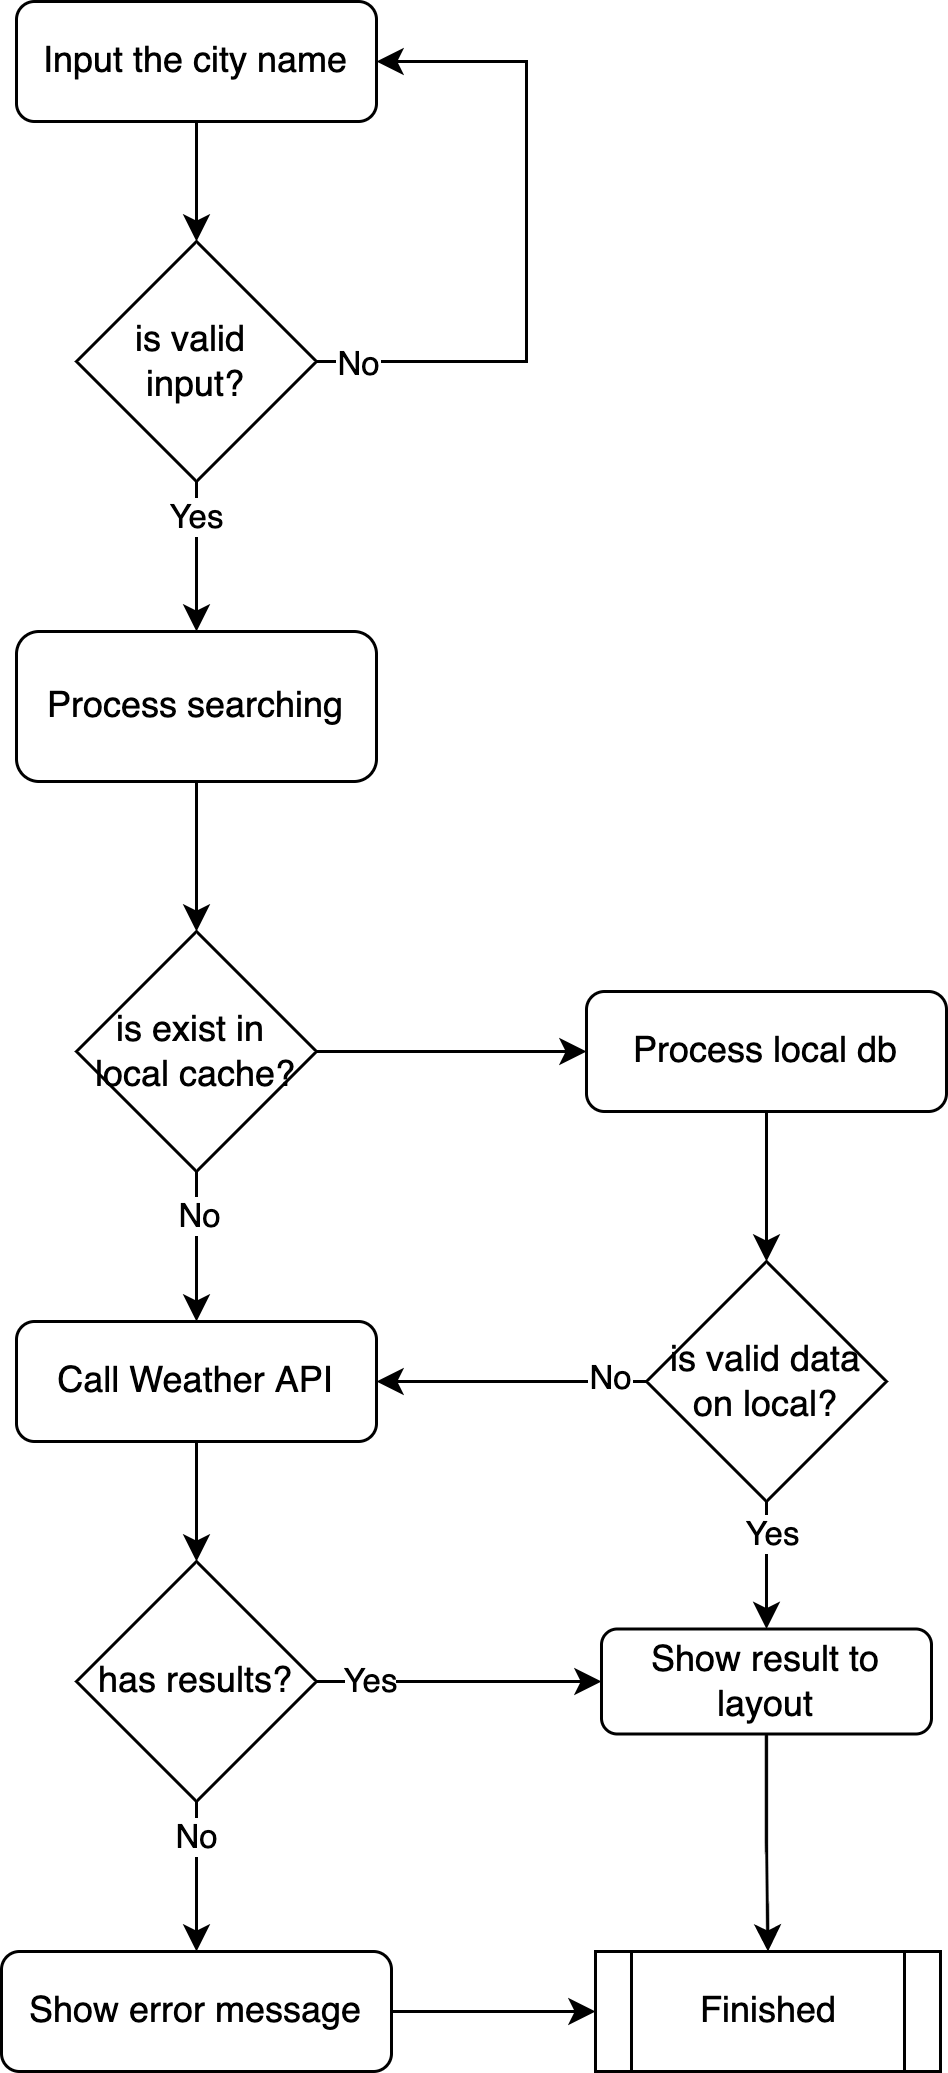

The diagram above was exported from draw.io. Its source (the exported page's mxGraphModel, read from the mxfile embedded in the PNG):
<mxGraphModel dx="1426" dy="711" grid="1" gridSize="10" guides="1" tooltips="1" connect="1" arrows="1" fold="1" page="1" pageScale="1" pageWidth="850" pageHeight="1100" math="0" shadow="0">
  <root>
    <mxCell id="0" />
    <mxCell id="1" parent="0" />
    <mxCell id="3njy5brFs7daOrLudLXr-3" style="edgeStyle=orthogonalEdgeStyle;rounded=0;orthogonalLoop=1;jettySize=auto;html=1;exitX=0.5;exitY=1;exitDx=0;exitDy=0;entryX=0.5;entryY=0;entryDx=0;entryDy=0;" edge="1" parent="1" source="3njy5brFs7daOrLudLXr-1" target="3njy5brFs7daOrLudLXr-2">
      <mxGeometry relative="1" as="geometry" />
    </mxCell>
    <mxCell id="3njy5brFs7daOrLudLXr-1" value="Input the city name" style="rounded=1;whiteSpace=wrap;html=1;" vertex="1" parent="1">
      <mxGeometry x="350" y="60" width="120" height="40" as="geometry" />
    </mxCell>
    <mxCell id="3njy5brFs7daOrLudLXr-6" style="edgeStyle=orthogonalEdgeStyle;rounded=0;orthogonalLoop=1;jettySize=auto;html=1;exitX=0.5;exitY=1;exitDx=0;exitDy=0;entryX=0.5;entryY=0;entryDx=0;entryDy=0;" edge="1" parent="1" source="3njy5brFs7daOrLudLXr-2" target="3njy5brFs7daOrLudLXr-5">
      <mxGeometry relative="1" as="geometry" />
    </mxCell>
    <mxCell id="3njy5brFs7daOrLudLXr-9" value="Yes" style="edgeLabel;html=1;align=center;verticalAlign=middle;resizable=0;points=[];" vertex="1" connectable="0" parent="3njy5brFs7daOrLudLXr-6">
      <mxGeometry x="-0.72" y="1" relative="1" as="geometry">
        <mxPoint x="-2" y="4" as="offset" />
      </mxGeometry>
    </mxCell>
    <mxCell id="3njy5brFs7daOrLudLXr-7" style="edgeStyle=orthogonalEdgeStyle;rounded=0;orthogonalLoop=1;jettySize=auto;html=1;exitX=1;exitY=0.5;exitDx=0;exitDy=0;entryX=1;entryY=0.5;entryDx=0;entryDy=0;" edge="1" parent="1" source="3njy5brFs7daOrLudLXr-2" target="3njy5brFs7daOrLudLXr-1">
      <mxGeometry relative="1" as="geometry">
        <Array as="points">
          <mxPoint x="520" y="180" />
          <mxPoint x="520" y="80" />
        </Array>
      </mxGeometry>
    </mxCell>
    <mxCell id="3njy5brFs7daOrLudLXr-8" value="No" style="edgeLabel;html=1;align=center;verticalAlign=middle;resizable=0;points=[];" vertex="1" connectable="0" parent="3njy5brFs7daOrLudLXr-7">
      <mxGeometry x="-0.88" relative="1" as="geometry">
        <mxPoint as="offset" />
      </mxGeometry>
    </mxCell>
    <mxCell id="3njy5brFs7daOrLudLXr-2" value="is valid &lt;br&gt;input?" style="rhombus;whiteSpace=wrap;html=1;" vertex="1" parent="1">
      <mxGeometry x="370" y="140" width="80" height="80" as="geometry" />
    </mxCell>
    <mxCell id="3njy5brFs7daOrLudLXr-11" style="edgeStyle=orthogonalEdgeStyle;rounded=0;orthogonalLoop=1;jettySize=auto;html=1;exitX=0.5;exitY=1;exitDx=0;exitDy=0;entryX=0.5;entryY=0;entryDx=0;entryDy=0;" edge="1" parent="1" source="3njy5brFs7daOrLudLXr-5" target="3njy5brFs7daOrLudLXr-10">
      <mxGeometry relative="1" as="geometry" />
    </mxCell>
    <mxCell id="3njy5brFs7daOrLudLXr-5" value="Process searching" style="rounded=1;whiteSpace=wrap;html=1;" vertex="1" parent="1">
      <mxGeometry x="350" y="270" width="120" height="50" as="geometry" />
    </mxCell>
    <mxCell id="3njy5brFs7daOrLudLXr-13" style="edgeStyle=orthogonalEdgeStyle;rounded=0;orthogonalLoop=1;jettySize=auto;html=1;exitX=0.5;exitY=1;exitDx=0;exitDy=0;entryX=0.5;entryY=0;entryDx=0;entryDy=0;" edge="1" parent="1" source="3njy5brFs7daOrLudLXr-10" target="3njy5brFs7daOrLudLXr-12">
      <mxGeometry relative="1" as="geometry" />
    </mxCell>
    <mxCell id="3njy5brFs7daOrLudLXr-17" value="No" style="edgeLabel;html=1;align=center;verticalAlign=middle;resizable=0;points=[];" vertex="1" connectable="0" parent="3njy5brFs7daOrLudLXr-13">
      <mxGeometry x="-0.46" relative="1" as="geometry">
        <mxPoint as="offset" />
      </mxGeometry>
    </mxCell>
    <mxCell id="3njy5brFs7daOrLudLXr-29" style="edgeStyle=orthogonalEdgeStyle;rounded=0;orthogonalLoop=1;jettySize=auto;html=1;exitX=1;exitY=0.5;exitDx=0;exitDy=0;entryX=0;entryY=0.5;entryDx=0;entryDy=0;" edge="1" parent="1" source="3njy5brFs7daOrLudLXr-10" target="3njy5brFs7daOrLudLXr-28">
      <mxGeometry relative="1" as="geometry" />
    </mxCell>
    <mxCell id="3njy5brFs7daOrLudLXr-10" value="is exist in &lt;br&gt;local cache?" style="rhombus;whiteSpace=wrap;html=1;" vertex="1" parent="1">
      <mxGeometry x="370" y="370" width="80" height="80" as="geometry" />
    </mxCell>
    <mxCell id="3njy5brFs7daOrLudLXr-19" style="edgeStyle=orthogonalEdgeStyle;rounded=0;orthogonalLoop=1;jettySize=auto;html=1;exitX=0.5;exitY=1;exitDx=0;exitDy=0;entryX=0.5;entryY=0;entryDx=0;entryDy=0;" edge="1" parent="1" source="3njy5brFs7daOrLudLXr-12" target="3njy5brFs7daOrLudLXr-18">
      <mxGeometry relative="1" as="geometry" />
    </mxCell>
    <mxCell id="3njy5brFs7daOrLudLXr-12" value="Call Weather API" style="rounded=1;whiteSpace=wrap;html=1;" vertex="1" parent="1">
      <mxGeometry x="350" y="500" width="120" height="40" as="geometry" />
    </mxCell>
    <mxCell id="3njy5brFs7daOrLudLXr-26" style="edgeStyle=orthogonalEdgeStyle;rounded=0;orthogonalLoop=1;jettySize=auto;html=1;exitX=0.5;exitY=1;exitDx=0;exitDy=0;entryX=0.5;entryY=0;entryDx=0;entryDy=0;" edge="1" parent="1" source="3njy5brFs7daOrLudLXr-14" target="3njy5brFs7daOrLudLXr-24">
      <mxGeometry relative="1" as="geometry" />
    </mxCell>
    <mxCell id="3njy5brFs7daOrLudLXr-14" value="Show result to layout" style="rounded=1;whiteSpace=wrap;html=1;" vertex="1" parent="1">
      <mxGeometry x="545" y="602.5" width="110" height="35" as="geometry" />
    </mxCell>
    <mxCell id="3njy5brFs7daOrLudLXr-20" style="edgeStyle=orthogonalEdgeStyle;rounded=0;orthogonalLoop=1;jettySize=auto;html=1;exitX=1;exitY=0.5;exitDx=0;exitDy=0;" edge="1" parent="1" source="3njy5brFs7daOrLudLXr-18" target="3njy5brFs7daOrLudLXr-14">
      <mxGeometry relative="1" as="geometry" />
    </mxCell>
    <mxCell id="3njy5brFs7daOrLudLXr-21" value="Yes" style="edgeLabel;html=1;align=center;verticalAlign=middle;resizable=0;points=[];" vertex="1" connectable="0" parent="3njy5brFs7daOrLudLXr-20">
      <mxGeometry x="-0.65" y="2" relative="1" as="geometry">
        <mxPoint y="1" as="offset" />
      </mxGeometry>
    </mxCell>
    <mxCell id="3njy5brFs7daOrLudLXr-23" style="edgeStyle=orthogonalEdgeStyle;rounded=0;orthogonalLoop=1;jettySize=auto;html=1;exitX=0.5;exitY=1;exitDx=0;exitDy=0;" edge="1" parent="1" source="3njy5brFs7daOrLudLXr-18" target="3njy5brFs7daOrLudLXr-22">
      <mxGeometry relative="1" as="geometry" />
    </mxCell>
    <mxCell id="3njy5brFs7daOrLudLXr-27" value="No" style="edgeLabel;html=1;align=center;verticalAlign=middle;resizable=0;points=[];" vertex="1" connectable="0" parent="3njy5brFs7daOrLudLXr-23">
      <mxGeometry x="-0.78" y="2" relative="1" as="geometry">
        <mxPoint x="-3" y="6" as="offset" />
      </mxGeometry>
    </mxCell>
    <mxCell id="3njy5brFs7daOrLudLXr-18" value="has results?" style="rhombus;whiteSpace=wrap;html=1;" vertex="1" parent="1">
      <mxGeometry x="370" y="580" width="80" height="80" as="geometry" />
    </mxCell>
    <mxCell id="3njy5brFs7daOrLudLXr-25" style="edgeStyle=orthogonalEdgeStyle;rounded=0;orthogonalLoop=1;jettySize=auto;html=1;exitX=1;exitY=0.5;exitDx=0;exitDy=0;entryX=0;entryY=0.5;entryDx=0;entryDy=0;" edge="1" parent="1" source="3njy5brFs7daOrLudLXr-22" target="3njy5brFs7daOrLudLXr-24">
      <mxGeometry relative="1" as="geometry" />
    </mxCell>
    <mxCell id="3njy5brFs7daOrLudLXr-22" value="Show error message" style="rounded=1;whiteSpace=wrap;html=1;" vertex="1" parent="1">
      <mxGeometry x="345" y="710" width="130" height="40" as="geometry" />
    </mxCell>
    <mxCell id="3njy5brFs7daOrLudLXr-24" value="Finished" style="shape=process;whiteSpace=wrap;html=1;backgroundOutline=1;" vertex="1" parent="1">
      <mxGeometry x="543" y="710" width="115" height="40" as="geometry" />
    </mxCell>
    <mxCell id="3njy5brFs7daOrLudLXr-31" style="edgeStyle=orthogonalEdgeStyle;rounded=0;orthogonalLoop=1;jettySize=auto;html=1;exitX=0.5;exitY=1;exitDx=0;exitDy=0;entryX=0.5;entryY=0;entryDx=0;entryDy=0;" edge="1" parent="1" source="3njy5brFs7daOrLudLXr-28" target="3njy5brFs7daOrLudLXr-30">
      <mxGeometry relative="1" as="geometry" />
    </mxCell>
    <mxCell id="3njy5brFs7daOrLudLXr-28" value="Process local db" style="rounded=1;whiteSpace=wrap;html=1;" vertex="1" parent="1">
      <mxGeometry x="540" y="390" width="120" height="40" as="geometry" />
    </mxCell>
    <mxCell id="3njy5brFs7daOrLudLXr-32" style="edgeStyle=orthogonalEdgeStyle;rounded=0;orthogonalLoop=1;jettySize=auto;html=1;exitX=0;exitY=0.5;exitDx=0;exitDy=0;" edge="1" parent="1" source="3njy5brFs7daOrLudLXr-30" target="3njy5brFs7daOrLudLXr-12">
      <mxGeometry relative="1" as="geometry" />
    </mxCell>
    <mxCell id="3njy5brFs7daOrLudLXr-34" value="No" style="edgeLabel;html=1;align=center;verticalAlign=middle;resizable=0;points=[];" vertex="1" connectable="0" parent="3njy5brFs7daOrLudLXr-32">
      <mxGeometry x="-0.7111" y="-2" relative="1" as="geometry">
        <mxPoint as="offset" />
      </mxGeometry>
    </mxCell>
    <mxCell id="3njy5brFs7daOrLudLXr-33" style="edgeStyle=orthogonalEdgeStyle;rounded=0;orthogonalLoop=1;jettySize=auto;html=1;exitX=0.5;exitY=1;exitDx=0;exitDy=0;entryX=0.5;entryY=0;entryDx=0;entryDy=0;" edge="1" parent="1" source="3njy5brFs7daOrLudLXr-30" target="3njy5brFs7daOrLudLXr-14">
      <mxGeometry relative="1" as="geometry" />
    </mxCell>
    <mxCell id="3njy5brFs7daOrLudLXr-35" value="Yes" style="edgeLabel;html=1;align=center;verticalAlign=middle;resizable=0;points=[];" vertex="1" connectable="0" parent="3njy5brFs7daOrLudLXr-33">
      <mxGeometry x="-0.5529" y="1" relative="1" as="geometry">
        <mxPoint as="offset" />
      </mxGeometry>
    </mxCell>
    <mxCell id="3njy5brFs7daOrLudLXr-30" value="is valid data on local?" style="rhombus;whiteSpace=wrap;html=1;" vertex="1" parent="1">
      <mxGeometry x="560" y="480" width="80" height="80" as="geometry" />
    </mxCell>
  </root>
</mxGraphModel>